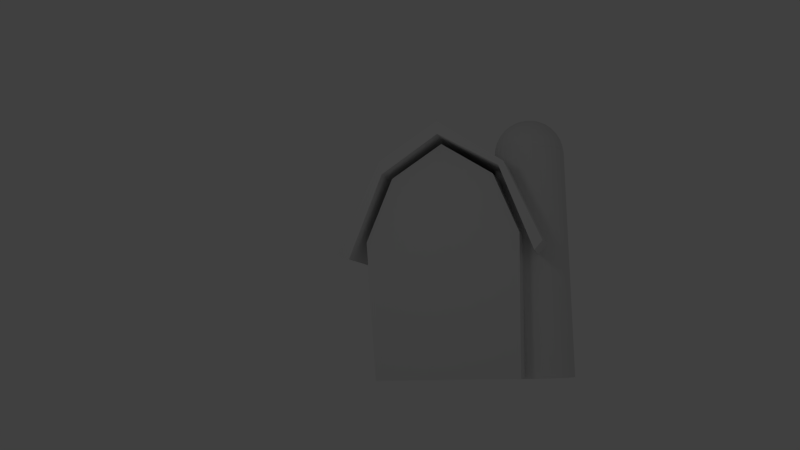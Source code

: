 # Source: barn.blend  (saved by Blender 2.61.0; exported with 4.5.12 LTS)
import bpy
from mathutils import Matrix  # noqa: F401  (used for matrix-valued properties, if any)

bpy.ops.wm.read_factory_settings(use_empty=True)
scene = bpy.context.scene
scene.name = 'Scene'

# ---- collections
col_collection_1 = bpy.data.collections.new('Collection 1'); scene.collection.children.link(col_collection_1)

# ---- materials (node trees are filled in below, after node groups)
mat_material = bpy.data.materials.new('Material')
mat_material.alpha_threshold = 0.0
mat_material.use_transparent_shadow = False
mat_material.roughness = 0.5
mat_material.line_color = (0.0, 0.0, 0.0, 1.0)

# ---- material node trees

# ---- world
world_world = bpy.data.worlds.new('World'); scene.world = world_world
world_world.color = (0.05088, 0.05088, 0.05088)
world_world.use_sun_shadow = False
world_world.sun_shadow_jitter_overblur = 0.0
world_world.cycles.sampling_method = 'MANUAL'
world_world.cycles.sample_map_resolution = 256

# ---- cameras
cam_camera = bpy.data.cameras.new('Camera')
cam_camera.clip_end = 100.0
cam_camera.lens = 35.0
cam_camera.sensor_width = 32.0
cam_camera.sensor_height = 18.0
cam_camera.ortho_scale = 7.314
cam_camera.dof.focus_distance = 0.0
cam_camera.dof.aperture_fstop = 128.0

# ---- lights
light_lamp = bpy.data.lights.new('Lamp', 'POINT')
light_lamp.transmission_factor = 0.0
light_lamp.cutoff_distance = 30.0
light_lamp.energy = 100.0
light_lamp.shadow_buffer_clip_start = 1.001
light_lamp.shadow_soft_size = 1.0
light_lamp.shadow_maximum_resolution = 0.006
light_lamp.use_absolute_resolution = True
light_lamp.cycles.use_multiple_importance_sampling = False

# ---- meshes
me_cube = bpy.data.meshes.new('Cube')
me_cube.from_pydata([(4.615, 1.61, 5.231), (4.588, 1.61, 5.509), (4.506, 1.61, 5.777), (4.374, 1.61, 6.024), (4.197, 1.61, 6.241), (3.98, 1.61, 6.419), (3.733, 1.61, 6.551), (3.465, 1.61, 6.632), (3.186, 1.61, 6.659), (3.46, 1.556, 6.632), (3.723, 1.503, 6.551), (3.965, 1.455, 6.419), (4.177, 1.413, 6.241), (4.352, 1.378, 6.024), (4.481, 1.353, 5.777), (4.561, 1.337, 5.509), (4.588, 1.331, 5.231), (4.506, 1.063, 5.231), (4.481, 1.074, 5.509), (4.406, 1.105, 5.777), (4.284, 1.155, 6.024), (4.12, 1.223, 6.241), (3.92, 1.306, 6.419), (3.691, 1.401, 6.551), (3.444, 1.503, 6.632), (3.418, 1.455, 6.632), (3.641, 1.306, 6.551), (3.846, 1.169, 6.419), (4.026, 1.049, 6.241), (4.174, 0.95, 6.024), (4.284, 0.8767, 5.777), (4.352, 0.8315, 5.509), (4.374, 0.8163, 5.231), (4.197, 0.5997, 5.231), (4.177, 0.6191, 5.509), (4.12, 0.6766, 5.777), (4.026, 0.77, 6.024), (3.901, 0.8957, 6.241), (3.748, 1.049, 6.419), (3.573, 1.223, 6.551), (3.383, 1.413, 6.632), (3.341, 1.378, 6.632), (3.49, 1.155, 6.551), (3.627, 0.95, 6.419), (3.748, 0.77, 6.241), (3.846, 0.6222, 6.024), (3.92, 0.5125, 5.777), (3.965, 0.4448, 5.509), (3.98, 0.422, 5.231), (3.733, 0.29, 5.231), (3.723, 0.3153, 5.509), (3.691, 0.3905, 5.777), (3.641, 0.5125, 6.024), (3.573, 0.6766, 6.241), (3.49, 0.8767, 6.419), (3.396, 1.105, 6.551), (3.293, 1.353, 6.632), (3.241, 1.337, 6.632), (3.293, 1.074, 6.551), (3.341, 0.8315, 6.419), (3.383, 0.6191, 6.241), (3.418, 0.4448, 6.024), (3.444, 0.3153, 5.777), (3.46, 0.2356, 5.509), (3.465, 0.2087, 5.231), (3.186, 0.1812, 5.231), (3.186, 0.2087, 5.509), (3.186, 0.29, 5.777), (3.186, 0.422, 6.024), (3.186, 0.5997, 6.241), (3.186, 0.8163, 6.419), (3.186, 1.063, 6.551), (3.186, 1.331, 6.632), (3.132, 1.337, 6.632), (3.08, 1.074, 6.551), (3.031, 0.8315, 6.419), (2.989, 0.6191, 6.241), (2.955, 0.4448, 6.024), (2.929, 0.3153, 5.777), (2.913, 0.2356, 5.509), (2.908, 0.2087, 5.231), (2.639, 0.29, 5.231), (2.65, 0.3153, 5.509), (2.681, 0.3905, 5.777), (2.732, 0.5125, 6.024), (2.8, 0.6766, 6.241), (2.883, 0.8767, 6.419), (2.977, 1.105, 6.551), (3.08, 1.353, 6.632), (3.031, 1.378, 6.632), (2.883, 1.155, 6.551), (2.745, 0.95, 6.419), (2.625, 0.77, 6.241), (2.526, 0.6222, 6.024), (2.453, 0.5125, 5.777), (2.408, 0.4448, 5.509), (2.392, 0.422, 5.231), (2.176, 0.5997, 5.231), (2.195, 0.6191, 5.509), (2.253, 0.6766, 5.777), (2.346, 0.77, 6.024), (2.472, 0.8957, 6.241), (2.625, 1.049, 6.419), (2.8, 1.223, 6.551), (2.989, 1.413, 6.632), (2.955, 1.455, 6.632), (2.732, 1.306, 6.551), (2.526, 1.169, 6.419), (2.346, 1.049, 6.241), (2.198, 0.95, 6.024), (2.089, 0.8767, 5.777), (2.021, 0.8315, 5.509), (1.998, 0.8163, 5.231), (1.866, 1.063, 5.231), (1.892, 1.074, 5.509), (1.967, 1.105, 5.777), (2.089, 1.155, 6.024), (2.253, 1.223, 6.241), (2.453, 1.306, 6.419), (2.681, 1.401, 6.551), (2.929, 1.503, 6.632), (2.913, 1.556, 6.632), (2.65, 1.503, 6.551), (2.408, 1.455, 6.419), (2.195, 1.413, 6.241), (2.021, 1.378, 6.024), (1.892, 1.353, 5.777), (1.812, 1.337, 5.509), (1.785, 1.331, 5.231), (1.757, 1.61, 5.231), (1.785, 1.61, 5.509), (1.866, 1.61, 5.777), (1.998, 1.61, 6.024), (2.176, 1.61, 6.241), (2.392, 1.61, 6.419), (2.639, 1.61, 6.551), (2.908, 1.61, 6.632), (2.913, 1.664, 6.632), (2.65, 1.717, 6.551), (2.408, 1.765, 6.419), (2.195, 1.807, 6.241), (2.021, 1.842, 6.024), (1.892, 1.868, 5.777), (1.812, 1.884, 5.509), (1.785, 1.889, 5.231), (1.866, 2.157, 5.231), (1.892, 2.146, 5.509), (1.967, 2.115, 5.777), (2.089, 2.065, 6.024), (2.253, 1.997, 6.241), (2.453, 1.914, 6.419), (2.681, 1.819, 6.551), (2.929, 1.717, 6.632), (2.955, 1.765, 6.632), (2.732, 1.914, 6.551), (2.526, 2.051, 6.419), (2.346, 2.171, 6.241), (2.198, 2.27, 6.024), (2.089, 2.344, 5.777), (2.021, 2.389, 5.509), (1.998, 2.404, 5.231), (2.176, 2.62, 5.231), (2.195, 2.601, 5.509), (2.253, 2.544, 5.777), (2.346, 2.45, 6.024), (2.472, 2.325, 6.241), (2.625, 2.171, 6.419), (2.8, 1.997, 6.551), (2.989, 1.807, 6.632), (3.031, 1.842, 6.632), (2.883, 2.065, 6.551), (2.745, 2.27, 6.419), (2.625, 2.45, 6.241), (2.526, 2.598, 6.024), (2.453, 2.708, 5.777), (2.408, 2.775, 5.509), (2.392, 2.798, 5.231), (2.639, 2.93, 5.231), (2.65, 2.905, 5.509), (2.681, 2.83, 5.777), (2.732, 2.708, 6.024), (2.8, 2.544, 6.241), (2.883, 2.344, 6.419), (2.977, 2.115, 6.551), (3.08, 1.868, 6.632), (3.132, 1.884, 6.632), (3.08, 2.146, 6.551), (3.031, 2.389, 6.419), (2.989, 2.601, 6.241), (2.955, 2.775, 6.024), (2.929, 2.905, 5.777), (2.913, 2.985, 5.509), (2.908, 3.012, 5.231), (3.186, 3.039, 5.231), (3.186, 3.012, 5.509), (3.186, 2.93, 5.777), (3.186, 2.798, 6.024), (3.186, 2.62, 6.241), (3.186, 2.404, 6.419), (3.186, 2.157, 6.551), (3.186, 1.889, 6.632), (3.241, 1.884, 6.632), (3.293, 2.146, 6.551), (3.341, 2.389, 6.419), (3.383, 2.601, 6.241), (3.418, 2.775, 6.024), (3.444, 2.905, 5.777), (3.46, 2.985, 5.509), (3.465, 3.012, 5.231), (3.733, 2.93, 5.231), (3.723, 2.905, 5.509), (3.691, 2.83, 5.777), (3.641, 2.708, 6.024), (3.573, 2.544, 6.241), (3.49, 2.344, 6.419), (3.396, 2.115, 6.551), (3.293, 1.868, 6.632), (3.341, 1.842, 6.632), (3.49, 2.065, 6.551), (3.627, 2.27, 6.419), (3.748, 2.45, 6.241), (3.846, 2.598, 6.024), (3.92, 2.708, 5.777), (3.965, 2.775, 5.509), (3.98, 2.798, 5.231), (4.197, 2.62, 5.231), (4.177, 2.601, 5.509), (4.12, 2.544, 5.777), (4.026, 2.45, 6.024), (3.901, 2.325, 6.241), (3.748, 2.171, 6.419), (3.573, 1.997, 6.551), (3.383, 1.807, 6.632), (3.418, 1.765, 6.632), (3.641, 1.914, 6.551), (3.846, 2.051, 6.419), (4.026, 2.171, 6.241), (4.174, 2.27, 6.024), (4.284, 2.344, 5.777), (4.352, 2.389, 5.509), (4.374, 2.404, 5.231), (4.506, 2.157, 5.231), (4.481, 2.146, 5.509), (4.406, 2.115, 5.777), (4.284, 2.065, 6.024), (4.12, 1.997, 6.241), (3.92, 1.914, 6.419), (3.691, 1.819, 6.551), (3.444, 1.717, 6.632), (3.46, 1.664, 6.632), (3.723, 1.717, 6.551), (3.965, 1.765, 6.419), (4.177, 1.807, 6.241), (4.352, 1.842, 6.024), (4.481, 1.868, 5.777), (4.561, 1.884, 5.509), (4.588, 1.889, 5.231), (3.186, 1.607, 5.256), (3.186, 1.607, -4.031), (2.905, 3.022, 5.256), (2.634, 2.94, 5.256), (2.385, 2.807, 5.256), (2.166, 2.627, 5.256), (1.987, 2.409, 5.256), (1.853, 2.159, 5.256), (1.771, 1.889, 5.256), (1.744, 1.607, 5.256), (1.771, 1.326, 5.256), (1.853, 1.055, 5.256), (1.987, 0.8055, 5.256), (2.166, 0.5869, 5.256), (2.385, 0.4075, 5.256), (2.634, 0.2741, 5.256), (2.905, 0.192, 5.256), (3.186, 0.1643, 5.256), (3.468, 0.192, 5.256), (3.738, 0.2741, 5.256), (3.988, 0.4075, 5.256), (4.206, 0.5869, 5.256), (4.386, 0.8055, 5.256), (4.519, 1.055, 5.256), (4.601, 1.326, 5.256), (4.629, 1.607, 5.256), (4.601, 1.889, 5.256), (4.519, 2.159, 5.256), (4.386, 2.409, 5.256), (4.206, 2.627, 5.256), (3.988, 2.807, 5.256), (3.738, 2.94, 5.256), (3.468, 3.022, 5.256), (3.186, 3.05, 5.256), (2.905, 3.022, -4.031), (2.634, 2.94, -4.031), (2.385, 2.807, -4.031), (2.166, 2.627, -4.031), (1.987, 2.409, -4.031), (1.853, 2.159, -4.031), (1.771, 1.889, -4.031), (1.744, 1.607, -4.031), (1.771, 1.326, -4.031), (1.853, 1.055, -4.031), (1.987, 0.8055, -4.031), (2.166, 0.5869, -4.031), (2.385, 0.4075, -4.031), (2.634, 0.2741, -4.031), (2.905, 0.192, -4.031), (3.186, 0.1643, -4.031), (3.468, 0.192, -4.031), (3.738, 0.2741, -4.031), (3.988, 0.4075, -4.031), (4.206, 0.5869, -4.031), (4.386, 0.8055, -4.031), (4.519, 1.055, -4.031), (4.601, 1.326, -4.031), (4.629, 1.607, -4.031), (4.601, 1.889, -4.031), (4.519, 2.159, -4.031), (4.386, 2.409, -4.031), (4.206, 2.627, -4.031), (3.988, 2.807, -4.031), (3.738, 2.94, -4.031), (3.468, 3.022, -4.031), (3.186, 3.05, -4.031), (3.55, 6.835, 0.8483), (3.55, -1.494, 0.8483), (-3.837, -1.494, 0.8483), (-3.837, 6.835, 0.8483), (3.88, 6.835, 1.203), (3.88, -1.494, 1.203), (-4.344, -1.494, 1.051), (-4.344, 6.835, 1.051), (-2.403, -1.494, 4.216), (-2.403, 6.835, 4.216), (-2.504, -1.494, 4.747), (-2.504, 6.835, 4.747), (2.308, -1.494, 4.241), (2.308, 6.835, 4.241), (2.511, -1.494, 4.393), (2.511, 6.835, 4.393), (-0.08368, -1.494, 5.684), (-0.08368, 6.835, 5.684), (-0.08369, -1.494, 6.216), (-0.08368, 6.835, 6.216), (2.782, 6.418, -3.983), (2.782, -1.0, -3.983), (-2.959, -1.0, -3.983), (-2.959, 6.418, -3.983), (2.959, 6.418, 1.629), (2.959, -1.0, 1.629), (-3.238, -1.0, 1.553), (-3.238, 6.418, 1.553), (-0.02529, 6.418, -3.983), (-0.02529, -1.0, -3.983), (-0.02529, 6.418, 5.376), (-0.02529, -1.0, 5.376), (-2.109, 6.418, -3.983), (-2.109, -1.0, -3.983), (-2.109, 6.418, 4.097), (-2.109, -1.0, 4.097), (2.009, 6.418, -3.983), (2.009, -1.0, -3.983), (2.009, 6.418, 4.02), (2.009, -1.0, 4.02)], [], [(0, 1, 15, 16), (14, 15, 1, 2), (13, 14, 2, 3), (12, 13, 3, 4), (11, 12, 4, 5), (10, 11, 5, 6), (9, 10, 6, 7), (8, 9, 7), (8, 24, 9), (24, 23, 10, 9), (23, 22, 11, 10), (22, 21, 12, 11), (21, 20, 13, 12), (20, 19, 14, 13), (19, 18, 15, 14), (18, 17, 16, 15), (31, 32, 17, 18), (30, 31, 18, 19), (29, 30, 19, 20), (28, 29, 20, 21), (27, 28, 21, 22), (26, 27, 22, 23), (25, 26, 23, 24), (8, 25, 24), (8, 40, 25), (40, 39, 26, 25), (39, 38, 27, 26), (38, 37, 28, 27), (37, 36, 29, 28), (36, 35, 30, 29), (35, 34, 31, 30), (34, 33, 32, 31), (47, 48, 33, 34), (46, 47, 34, 35), (45, 46, 35, 36), (44, 45, 36, 37), (43, 44, 37, 38), (42, 43, 38, 39), (41, 42, 39, 40), (8, 41, 40), (8, 56, 41), (56, 55, 42, 41), (55, 54, 43, 42), (54, 53, 44, 43), (53, 52, 45, 44), (52, 51, 46, 45), (51, 50, 47, 46), (50, 49, 48, 47), (63, 64, 49, 50), (62, 63, 50, 51), (61, 62, 51, 52), (60, 61, 52, 53), (59, 60, 53, 54), (58, 59, 54, 55), (57, 58, 55, 56), (8, 57, 56), (8, 72, 57), (72, 71, 58, 57), (71, 70, 59, 58), (70, 69, 60, 59), (69, 68, 61, 60), (68, 67, 62, 61), (67, 66, 63, 62), (66, 65, 64, 63), (79, 80, 65, 66), (78, 79, 66, 67), (77, 78, 67, 68), (76, 77, 68, 69), (75, 76, 69, 70), (74, 75, 70, 71), (73, 74, 71, 72), (8, 73, 72), (8, 88, 73), (88, 87, 74, 73), (87, 86, 75, 74), (86, 85, 76, 75), (85, 84, 77, 76), (84, 83, 78, 77), (83, 82, 79, 78), (82, 81, 80, 79), (95, 96, 81, 82), (94, 95, 82, 83), (93, 94, 83, 84), (92, 93, 84, 85), (91, 92, 85, 86), (90, 91, 86, 87), (89, 90, 87, 88), (8, 89, 88), (8, 104, 89), (104, 103, 90, 89), (103, 102, 91, 90), (102, 101, 92, 91), (101, 100, 93, 92), (100, 99, 94, 93), (99, 98, 95, 94), (98, 97, 96, 95), (111, 112, 97, 98), (110, 111, 98, 99), (109, 110, 99, 100), (108, 109, 100, 101), (107, 108, 101, 102), (106, 107, 102, 103), (105, 106, 103, 104), (8, 105, 104), (8, 120, 105), (120, 119, 106, 105), (119, 118, 107, 106), (118, 117, 108, 107), (117, 116, 109, 108), (116, 115, 110, 109), (115, 114, 111, 110), (114, 113, 112, 111), (127, 128, 113, 114), (126, 127, 114, 115), (125, 126, 115, 116), (124, 125, 116, 117), (123, 124, 117, 118), (122, 123, 118, 119), (121, 122, 119, 120), (8, 121, 120), (8, 136, 121), (136, 135, 122, 121), (135, 134, 123, 122), (134, 133, 124, 123), (133, 132, 125, 124), (132, 131, 126, 125), (131, 130, 127, 126), (130, 129, 128, 127), (143, 144, 129, 130), (142, 143, 130, 131), (141, 142, 131, 132), (140, 141, 132, 133), (139, 140, 133, 134), (138, 139, 134, 135), (137, 138, 135, 136), (8, 137, 136), (8, 152, 137), (152, 151, 138, 137), (151, 150, 139, 138), (150, 149, 140, 139), (149, 148, 141, 140), (148, 147, 142, 141), (147, 146, 143, 142), (146, 145, 144, 143), (159, 160, 145, 146), (158, 159, 146, 147), (157, 158, 147, 148), (156, 157, 148, 149), (155, 156, 149, 150), (154, 155, 150, 151), (153, 154, 151, 152), (8, 153, 152), (8, 168, 153), (168, 167, 154, 153), (167, 166, 155, 154), (166, 165, 156, 155), (165, 164, 157, 156), (164, 163, 158, 157), (163, 162, 159, 158), (162, 161, 160, 159), (175, 176, 161, 162), (174, 175, 162, 163), (173, 174, 163, 164), (172, 173, 164, 165), (171, 172, 165, 166), (170, 171, 166, 167), (169, 170, 167, 168), (8, 169, 168), (8, 184, 169), (184, 183, 170, 169), (183, 182, 171, 170), (182, 181, 172, 171), (181, 180, 173, 172), (180, 179, 174, 173), (179, 178, 175, 174), (178, 177, 176, 175), (191, 192, 177, 178), (190, 191, 178, 179), (189, 190, 179, 180), (188, 189, 180, 181), (187, 188, 181, 182), (186, 187, 182, 183), (185, 186, 183, 184), (8, 185, 184), (8, 200, 185), (200, 199, 186, 185), (199, 198, 187, 186), (198, 197, 188, 187), (197, 196, 189, 188), (196, 195, 190, 189), (195, 194, 191, 190), (194, 193, 192, 191), (207, 208, 193, 194), (206, 207, 194, 195), (205, 206, 195, 196), (204, 205, 196, 197), (203, 204, 197, 198), (202, 203, 198, 199), (201, 202, 199, 200), (8, 201, 200), (8, 216, 201), (216, 215, 202, 201), (215, 214, 203, 202), (214, 213, 204, 203), (213, 212, 205, 204), (212, 211, 206, 205), (211, 210, 207, 206), (210, 209, 208, 207), (223, 224, 209, 210), (222, 223, 210, 211), (221, 222, 211, 212), (220, 221, 212, 213), (219, 220, 213, 214), (218, 219, 214, 215), (217, 218, 215, 216), (8, 217, 216), (8, 232, 217), (232, 231, 218, 217), (231, 230, 219, 218), (230, 229, 220, 219), (229, 228, 221, 220), (228, 227, 222, 221), (227, 226, 223, 222), (226, 225, 224, 223), (239, 240, 225, 226), (238, 239, 226, 227), (237, 238, 227, 228), (236, 237, 228, 229), (235, 236, 229, 230), (234, 235, 230, 231), (233, 234, 231, 232), (8, 233, 232), (8, 248, 233), (248, 247, 234, 233), (247, 246, 235, 234), (246, 245, 236, 235), (245, 244, 237, 236), (244, 243, 238, 237), (243, 242, 239, 238), (242, 241, 240, 239), (255, 256, 241, 242), (254, 255, 242, 243), (253, 254, 243, 244), (252, 253, 244, 245), (251, 252, 245, 246), (250, 251, 246, 247), (249, 250, 247, 248), (8, 249, 248), (8, 7, 249), (7, 6, 250, 249), (6, 5, 251, 250), (5, 4, 252, 251), (4, 3, 253, 252), (3, 2, 254, 253), (2, 1, 255, 254), (1, 0, 256, 255), (290, 322, 291, 259), (292, 260, 259, 291), (293, 261, 260, 292), (294, 262, 261, 293), (295, 263, 262, 294), (296, 264, 263, 295), (297, 265, 264, 296), (298, 266, 265, 297), (299, 267, 266, 298), (300, 268, 267, 299), (301, 269, 268, 300), (302, 270, 269, 301), (303, 271, 270, 302), (304, 272, 271, 303), (305, 273, 272, 304), (306, 274, 273, 305), (307, 275, 274, 306), (308, 276, 275, 307), (309, 277, 276, 308), (310, 278, 277, 309), (311, 279, 278, 310), (312, 280, 279, 311), (313, 281, 280, 312), (314, 282, 281, 313), (315, 283, 282, 314), (316, 284, 283, 315), (317, 285, 284, 316), (318, 286, 285, 317), (319, 287, 286, 318), (320, 288, 287, 319), (321, 289, 288, 320), (322, 290, 289, 321), (257, 290, 259), (291, 322, 258), (257, 259, 260), (258, 292, 291), (257, 260, 261), (258, 293, 292), (257, 261, 262), (258, 294, 293), (257, 262, 263), (258, 295, 294), (257, 263, 264), (258, 296, 295), (257, 264, 265), (258, 297, 296), (257, 265, 266), (258, 298, 297), (257, 266, 267), (258, 299, 298), (257, 267, 268), (258, 300, 299), (257, 268, 269), (258, 301, 300), (257, 269, 270), (258, 302, 301), (257, 270, 271), (258, 303, 302), (257, 271, 272), (258, 304, 303), (257, 272, 273), (258, 305, 304), (257, 273, 274), (258, 306, 305), (257, 274, 275), (258, 307, 306), (257, 275, 276), (258, 308, 307), (257, 276, 277), (258, 309, 308), (257, 277, 278), (258, 310, 309), (257, 278, 279), (258, 311, 310), (257, 279, 280), (258, 312, 311), (257, 280, 281), (258, 313, 312), (257, 281, 282), (258, 314, 313), (257, 282, 283), (258, 315, 314), (257, 283, 284), (258, 316, 315), (257, 284, 285), (258, 317, 316), (257, 285, 286), (258, 318, 317), (257, 286, 287), (258, 319, 318), (257, 287, 288), (258, 320, 319), (257, 288, 289), (258, 321, 320), (257, 289, 290), (258, 322, 321), (323, 327, 328, 324), (325, 329, 330, 326), (331, 325, 326, 332), (334, 330, 329, 333), (333, 329, 325, 331), (332, 326, 330, 334), (336, 323, 324, 335), (327, 338, 337, 328), (328, 337, 335, 324), (323, 336, 338, 327), (335, 339, 340, 336), (339, 331, 332, 340), (338, 342, 341, 337), (342, 334, 333, 341), (337, 341, 339, 335), (341, 333, 331, 339), (336, 340, 342, 338), (340, 332, 334, 342), (343, 347, 348, 344), (345, 349, 350, 346), (352, 356, 355, 351), (356, 345, 346, 355), (353, 357, 358, 354), (357, 350, 349, 358), (354, 358, 356, 352), (358, 349, 345, 356), (351, 355, 357, 353), (355, 346, 350, 357), (351, 359, 360, 352), (359, 343, 344, 360), (347, 361, 362, 348), (361, 353, 354, 362), (348, 362, 360, 344), (362, 354, 352, 360), (343, 359, 361, 347), (359, 351, 353, 361)])
_uv = me_cube.uv_layers.new(name='UVMap')
_uv.uv.foreach_set('vector', [0.3229, 0.6793, 0.3264, 0.6871, 0.3196, 0.6908, 0.315, 0.6837, 0.3237, 0.6971, 0.3196, 0.6908, 0.3264, 0.6871, 0.3295, 0.694, 0.3274, 0.7029, 0.3237, 0.6971, 0.3295, 0.694, 0.3323, 0.7002, 0.331, 0.7083, 0.3274, 0.7029, 0.3323, 0.7002, 0.3349, 0.7061, 0.3346, 0.7135, 0.331, 0.7083, 0.3349, 0.7061, 0.3376, 0.7118, 0.3382, 0.7186, 0.3346, 0.7135, 0.3376, 0.7118, 0.3403, 0.7174, 0.3422, 0.7238, 0.3382, 0.7186, 0.3403, 0.7174, 0.3433, 0.7231, 0.3468, 0.7293, 0.3422, 0.7238, 0.3433, 0.7231, 0.3468, 0.7293, 0.3412, 0.7247, 0.3422, 0.7238, 0.3412, 0.7247, 0.3364, 0.7202, 0.3382, 0.7186, 0.3422, 0.7238, 0.3364, 0.7202, 0.3319, 0.7157, 0.3346, 0.7135, 0.3382, 0.7186, 0.3319, 0.7157, 0.3275, 0.7111, 0.331, 0.7083, 0.3346, 0.7135, 0.3275, 0.7111, 0.3231, 0.7063, 0.3274, 0.7029, 0.331, 0.7083, 0.3231, 0.7063, 0.3185, 0.7012, 0.3237, 0.6971, 0.3274, 0.7029, 0.3185, 0.7012, 0.3134, 0.6955, 0.3196, 0.6908, 0.3237, 0.6971, 0.3134, 0.6955, 0.3077, 0.6891, 0.315, 0.6837, 0.3196, 0.6908, 0.308, 0.7012, 0.3014, 0.6958, 0.3077, 0.6891, 0.3134, 0.6955, 0.3138, 0.706, 0.308, 0.7012, 0.3134, 0.6955, 0.3185, 0.7012, 0.3193, 0.7104, 0.3138, 0.706, 0.3185, 0.7012, 0.3231, 0.7063, 0.3244, 0.7145, 0.3193, 0.7104, 0.3231, 0.7063, 0.3275, 0.7111, 0.3296, 0.7184, 0.3244, 0.7145, 0.3275, 0.7111, 0.3319, 0.7157, 0.3348, 0.7222, 0.3296, 0.7184, 0.3319, 0.7157, 0.3364, 0.7202, 0.3405, 0.7258, 0.3348, 0.7222, 0.3364, 0.7202, 0.3412, 0.7247, 0.3468, 0.7293, 0.3405, 0.7258, 0.3412, 0.7247, 0.3468, 0.7293, 0.3399, 0.727, 0.3405, 0.7258, 0.3399, 0.727, 0.3336, 0.7244, 0.3348, 0.7222, 0.3405, 0.7258, 0.3336, 0.7244, 0.3277, 0.7215, 0.3296, 0.7184, 0.3348, 0.7222, 0.3277, 0.7215, 0.3219, 0.7184, 0.3244, 0.7145, 0.3296, 0.7184, 0.3219, 0.7184, 0.3161, 0.7151, 0.3193, 0.7104, 0.3244, 0.7145, 0.3161, 0.7151, 0.31, 0.7115, 0.3138, 0.706, 0.3193, 0.7104, 0.31, 0.7115, 0.3035, 0.7075, 0.308, 0.7012, 0.3138, 0.706, 0.3035, 0.7075, 0.2963, 0.7032, 0.3014, 0.6958, 0.308, 0.7012, 0.3, 0.7144, 0.2923, 0.7112, 0.2963, 0.7032, 0.3035, 0.7075, 0.307, 0.7175, 0.3, 0.7144, 0.3035, 0.7075, 0.31, 0.7115, 0.3135, 0.7202, 0.307, 0.7175, 0.31, 0.7115, 0.3161, 0.7151, 0.3199, 0.7227, 0.3135, 0.7202, 0.3161, 0.7151, 0.3219, 0.7184, 0.3262, 0.7249, 0.3199, 0.7227, 0.3219, 0.7184, 0.3277, 0.7215, 0.3327, 0.7268, 0.3262, 0.7249, 0.3277, 0.7215, 0.3336, 0.7244, 0.3395, 0.7283, 0.3327, 0.7268, 0.3336, 0.7244, 0.3399, 0.727, 0.3468, 0.7293, 0.3395, 0.7283, 0.3399, 0.727, 0.3468, 0.7293, 0.3394, 0.7297, 0.3395, 0.7283, 0.3394, 0.7297, 0.3323, 0.7294, 0.3327, 0.7268, 0.3395, 0.7283, 0.3323, 0.7294, 0.3254, 0.7285, 0.3262, 0.7249, 0.3327, 0.7268, 0.3254, 0.7285, 0.3186, 0.7273, 0.3199, 0.7227, 0.3262, 0.7249, 0.3186, 0.7273, 0.3118, 0.7257, 0.3135, 0.7202, 0.3199, 0.7227, 0.3118, 0.7257, 0.3048, 0.7239, 0.307, 0.7175, 0.3135, 0.7202, 0.3048, 0.7239, 0.2974, 0.7218, 0.3, 0.7144, 0.307, 0.7175, 0.2974, 0.7218, 0.2894, 0.7195, 0.2923, 0.7112, 0.3, 0.7144, 0.2957, 0.7295, 0.2873, 0.7281, 0.2894, 0.7195, 0.2974, 0.7218, 0.3034, 0.7307, 0.2957, 0.7295, 0.2974, 0.7218, 0.3048, 0.7239, 0.3108, 0.7316, 0.3034, 0.7307, 0.3048, 0.7239, 0.3118, 0.7257, 0.3179, 0.7322, 0.3108, 0.7316, 0.3118, 0.7257, 0.3186, 0.7273, 0.3251, 0.7324, 0.3179, 0.7322, 0.3186, 0.7273, 0.3254, 0.7285, 0.3323, 0.7321, 0.3251, 0.7324, 0.3254, 0.7285, 0.3323, 0.7294, 0.3395, 0.7311, 0.3323, 0.7321, 0.3323, 0.7294, 0.3394, 0.7297, 0.3468, 0.7293, 0.3395, 0.7311, 0.3394, 0.7297, 0.3468, 0.7293, 0.3399, 0.7325, 0.3395, 0.7311, 0.3399, 0.7325, 0.3328, 0.7349, 0.3323, 0.7321, 0.3395, 0.7311, 0.3328, 0.7349, 0.3255, 0.7365, 0.3251, 0.7324, 0.3323, 0.7321, 0.3255, 0.7365, 0.318, 0.7374, 0.3179, 0.7322, 0.3251, 0.7324, 0.318, 0.7374, 0.3105, 0.7378, 0.3108, 0.7316, 0.3179, 0.7322, 0.3105, 0.7378, 0.3029, 0.7377, 0.3034, 0.7307, 0.3108, 0.7316, 0.3029, 0.7377, 0.2949, 0.7374, 0.2957, 0.7295, 0.3034, 0.7307, 0.2949, 0.7374, 0.2864, 0.7369, 0.2873, 0.7281, 0.2957, 0.7295, 0.2948, 0.7454, 0.2863, 0.7456, 0.2864, 0.7369, 0.2949, 0.7374, 0.303, 0.7451, 0.2948, 0.7454, 0.2949, 0.7374, 0.3029, 0.7377, 0.311, 0.7443, 0.303, 0.7451, 0.3029, 0.7377, 0.3105, 0.7378, 0.3189, 0.7428, 0.311, 0.7443, 0.3105, 0.7378, 0.318, 0.7374, 0.3265, 0.7406, 0.3189, 0.7428, 0.318, 0.7374, 0.3255, 0.7365, 0.3338, 0.7376, 0.3265, 0.7406, 0.3255, 0.7365, 0.3328, 0.7349, 0.3406, 0.7338, 0.3338, 0.7376, 0.3328, 0.7349, 0.3399, 0.7325, 0.3468, 0.7293, 0.3406, 0.7338, 0.3399, 0.7325, 0.3468, 0.7293, 0.3415, 0.735, 0.3406, 0.7338, 0.3415, 0.735, 0.3354, 0.7403, 0.3338, 0.7376, 0.3406, 0.7338, 0.3354, 0.7403, 0.3283, 0.7448, 0.3265, 0.7406, 0.3338, 0.7376, 0.3283, 0.7448, 0.3206, 0.7484, 0.3189, 0.7428, 0.3265, 0.7406, 0.3206, 0.7484, 0.3124, 0.751, 0.311, 0.7443, 0.3189, 0.7428, 0.3124, 0.751, 0.3039, 0.7528, 0.303, 0.7451, 0.311, 0.7443, 0.3039, 0.7528, 0.2953, 0.7537, 0.2948, 0.7454, 0.303, 0.7451, 0.2953, 0.7537, 0.2867, 0.7542, 0.2863, 0.7456, 0.2948, 0.7454, 0.3542, 0.7849, 0.358, 0.7931, 0.3495, 0.7967, 0.3461, 0.7881, 0.3509, 0.777, 0.3542, 0.7849, 0.3461, 0.7881, 0.3432, 0.7795, 0.3482, 0.769, 0.3509, 0.777, 0.3432, 0.7795, 0.3411, 0.7707, 0.3461, 0.7609, 0.3482, 0.769, 0.3411, 0.7707, 0.34, 0.7617, 0.3449, 0.7528, 0.3461, 0.7609, 0.34, 0.7617, 0.3402, 0.7528, 0.3446, 0.7447, 0.3449, 0.7528, 0.3402, 0.7528, 0.3416, 0.7444, 0.3453, 0.7369, 0.3446, 0.7447, 0.3416, 0.7444, 0.3438, 0.7366, 0.3468, 0.7293, 0.3453, 0.7369, 0.3438, 0.7366, 0.3468, 0.7293, 0.3468, 0.737, 0.3453, 0.7369, 0.3468, 0.737, 0.3476, 0.7445, 0.3446, 0.7447, 0.3453, 0.7369, 0.3476, 0.7445, 0.3492, 0.752, 0.3449, 0.7528, 0.3446, 0.7447, 0.3492, 0.752, 0.3516, 0.7594, 0.3461, 0.7609, 0.3449, 0.7528, 0.3516, 0.7594, 0.3545, 0.7666, 0.3482, 0.769, 0.3461, 0.7609, 0.3545, 0.7666, 0.358, 0.7738, 0.3509, 0.777, 0.3482, 0.769, 0.358, 0.7738, 0.3619, 0.7812, 0.3542, 0.7849, 0.3509, 0.777, 0.3619, 0.7812, 0.3662, 0.789, 0.358, 0.7931, 0.3542, 0.7849, 0.369, 0.7769, 0.3741, 0.7841, 0.3662, 0.789, 0.3619, 0.7812, 0.3643, 0.7701, 0.369, 0.7769, 0.3619, 0.7812, 0.358, 0.7738, 0.3602, 0.7637, 0.3643, 0.7701, 0.358, 0.7738, 0.3545, 0.7666, 0.3565, 0.7572, 0.3602, 0.7637, 0.3545, 0.7666, 0.3516, 0.7594, 0.3532, 0.7506, 0.3565, 0.7572, 0.3516, 0.7594, 0.3492, 0.752, 0.3504, 0.7438, 0.3532, 0.7506, 0.3492, 0.752, 0.3476, 0.7445, 0.3483, 0.7367, 0.3504, 0.7438, 0.3476, 0.7445, 0.3468, 0.737, 0.3468, 0.7293, 0.3483, 0.7367, 0.3468, 0.737, 0.3468, 0.7293, 0.3496, 0.7363, 0.3483, 0.7367, 0.3496, 0.7363, 0.3529, 0.7426, 0.3504, 0.7438, 0.3483, 0.7367, 0.3529, 0.7426, 0.3567, 0.7487, 0.3532, 0.7506, 0.3504, 0.7438, 0.3567, 0.7487, 0.3608, 0.7544, 0.3565, 0.7572, 0.3532, 0.7506, 0.3608, 0.7544, 0.3653, 0.7601, 0.3602, 0.7637, 0.3565, 0.7572, 0.3653, 0.7601, 0.3701, 0.7658, 0.3643, 0.7701, 0.3602, 0.7637, 0.3701, 0.7658, 0.3754, 0.7718, 0.369, 0.7769, 0.3643, 0.7701, 0.3754, 0.7718, 0.3814, 0.7784, 0.3741, 0.7841, 0.369, 0.7769, 0.3811, 0.766, 0.3878, 0.7717, 0.3814, 0.7784, 0.3754, 0.7718, 0.3751, 0.7609, 0.3811, 0.766, 0.3754, 0.7718, 0.3701, 0.7658, 0.3696, 0.7559, 0.3751, 0.7609, 0.3701, 0.7658, 0.3653, 0.7601, 0.3645, 0.7511, 0.3696, 0.7559, 0.3653, 0.7601, 0.3608, 0.7544, 0.3597, 0.7463, 0.3645, 0.7511, 0.3608, 0.7544, 0.3567, 0.7487, 0.3551, 0.7411, 0.3597, 0.7463, 0.3567, 0.7487, 0.3529, 0.7426, 0.3508, 0.7355, 0.3551, 0.7411, 0.3529, 0.7426, 0.3496, 0.7363, 0.3468, 0.7293, 0.3508, 0.7355, 0.3496, 0.7363, 0.3468, 0.7293, 0.3518, 0.7346, 0.3508, 0.7355, 0.3518, 0.7346, 0.357, 0.7393, 0.3551, 0.7411, 0.3508, 0.7355, 0.357, 0.7393, 0.3622, 0.7435, 0.3597, 0.7463, 0.3551, 0.7411, 0.3622, 0.7435, 0.3676, 0.7474, 0.3645, 0.7511, 0.3597, 0.7463, 0.3676, 0.7474, 0.3733, 0.7513, 0.3696, 0.7559, 0.3645, 0.7511, 0.3733, 0.7513, 0.3793, 0.7553, 0.3751, 0.7609, 0.3696, 0.7559, 0.3793, 0.7553, 0.3859, 0.7595, 0.3811, 0.766, 0.3751, 0.7609, 0.3859, 0.7595, 0.3934, 0.7642, 0.3878, 0.7717, 0.3811, 0.766, 0.3898, 0.7525, 0.3978, 0.756, 0.3934, 0.7642, 0.3859, 0.7595, 0.3826, 0.7493, 0.3898, 0.7525, 0.3859, 0.7595, 0.3793, 0.7553, 0.3761, 0.7463, 0.3826, 0.7493, 0.3793, 0.7553, 0.3733, 0.7513, 0.3701, 0.7434, 0.3761, 0.7463, 0.3733, 0.7513, 0.3676, 0.7474, 0.3642, 0.7404, 0.3701, 0.7434, 0.3676, 0.7474, 0.3622, 0.7435, 0.3584, 0.7372, 0.3642, 0.7404, 0.3622, 0.7435, 0.357, 0.7393, 0.3527, 0.7336, 0.3584, 0.7372, 0.357, 0.7393, 0.3518, 0.7346, 0.3468, 0.7293, 0.3527, 0.7336, 0.3518, 0.7346, 0.3468, 0.7293, 0.3533, 0.7324, 0.3527, 0.7336, 0.3533, 0.7324, 0.3595, 0.7349, 0.3584, 0.7372, 0.3527, 0.7336, 0.3595, 0.7349, 0.3656, 0.7371, 0.3642, 0.7404, 0.3584, 0.7372, 0.3656, 0.7371, 0.3718, 0.739, 0.3701, 0.7434, 0.3642, 0.7404, 0.3718, 0.739, 0.3782, 0.741, 0.3761, 0.7463, 0.3701, 0.7434, 0.3782, 0.741, 0.385, 0.7429, 0.3826, 0.7493, 0.3761, 0.7463, 0.385, 0.7429, 0.3925, 0.7449, 0.3898, 0.7525, 0.3826, 0.7493, 0.3925, 0.7449, 0.4009, 0.7472, 0.3978, 0.756, 0.3898, 0.7525, 0.394, 0.7371, 0.4026, 0.7381, 0.4009, 0.7472, 0.3925, 0.7449, 0.3863, 0.7363, 0.394, 0.7371, 0.3925, 0.7449, 0.385, 0.7429, 0.3794, 0.7354, 0.3863, 0.7363, 0.385, 0.7429, 0.3782, 0.741, 0.3728, 0.7345, 0.3794, 0.7354, 0.3782, 0.741, 0.3718, 0.739, 0.3665, 0.7336, 0.3728, 0.7345, 0.3718, 0.739, 0.3656, 0.7371, 0.3602, 0.7325, 0.3665, 0.7336, 0.3656, 0.7371, 0.3595, 0.7349, 0.3537, 0.7312, 0.3602, 0.7325, 0.3595, 0.7349, 0.3533, 0.7324, 0.3468, 0.7293, 0.3537, 0.7312, 0.3533, 0.7324, 0.3468, 0.7293, 0.3539, 0.7299, 0.3537, 0.7312, 0.3539, 0.7299, 0.3604, 0.7301, 0.3602, 0.7325, 0.3537, 0.7312, 0.3604, 0.7301, 0.3668, 0.7301, 0.3665, 0.7336, 0.3602, 0.7325, 0.3668, 0.7301, 0.3731, 0.73, 0.3728, 0.7345, 0.3665, 0.7336, 0.3731, 0.73, 0.3796, 0.7298, 0.3794, 0.7354, 0.3728, 0.7345, 0.3796, 0.7298, 0.3866, 0.7296, 0.3863, 0.7363, 0.3794, 0.7354, 0.3866, 0.7296, 0.3943, 0.7292, 0.394, 0.7371, 0.3863, 0.7363, 0.3943, 0.7292, 0.403, 0.7288, 0.4026, 0.7381, 0.394, 0.7371, 0.3933, 0.7214, 0.4018, 0.7196, 0.403, 0.7288, 0.3943, 0.7292, 0.3859, 0.7229, 0.3933, 0.7214, 0.3943, 0.7292, 0.3866, 0.7296, 0.379, 0.7242, 0.3859, 0.7229, 0.3866, 0.7296, 0.3796, 0.7298, 0.3726, 0.7255, 0.379, 0.7242, 0.3796, 0.7298, 0.3731, 0.73, 0.3664, 0.7266, 0.3726, 0.7255, 0.3731, 0.73, 0.3668, 0.7301, 0.3603, 0.7277, 0.3664, 0.7266, 0.3668, 0.7301, 0.3604, 0.7301, 0.3539, 0.7286, 0.3603, 0.7277, 0.3604, 0.7301, 0.3539, 0.7299, 0.3468, 0.7293, 0.3539, 0.7286, 0.3539, 0.7299, 0.3468, 0.7293, 0.3536, 0.7273, 0.3539, 0.7286, 0.3536, 0.7273, 0.3597, 0.7253, 0.3603, 0.7277, 0.3539, 0.7286, 0.3597, 0.7253, 0.3656, 0.7233, 0.3664, 0.7266, 0.3603, 0.7277, 0.3656, 0.7233, 0.3714, 0.7212, 0.3726, 0.7255, 0.3664, 0.7266, 0.3714, 0.7212, 0.3775, 0.7189, 0.379, 0.7242, 0.3726, 0.7255, 0.3775, 0.7189, 0.3839, 0.7165, 0.3859, 0.7229, 0.379, 0.7242, 0.3839, 0.7165, 0.3911, 0.7138, 0.3933, 0.7214, 0.3859, 0.7229, 0.3911, 0.7138, 0.3992, 0.7106, 0.4018, 0.7196, 0.3933, 0.7214, 0.3877, 0.7066, 0.3952, 0.7022, 0.3992, 0.7106, 0.3911, 0.7138, 0.3811, 0.7105, 0.3877, 0.7066, 0.3911, 0.7138, 0.3839, 0.7165, 0.3751, 0.7139, 0.3811, 0.7105, 0.3839, 0.7165, 0.3775, 0.7189, 0.3696, 0.7171, 0.3751, 0.7139, 0.3775, 0.7189, 0.3714, 0.7212, 0.3642, 0.7202, 0.3696, 0.7171, 0.3714, 0.7212, 0.3656, 0.7233, 0.3587, 0.7231, 0.3642, 0.7202, 0.3656, 0.7233, 0.3597, 0.7253, 0.3531, 0.7261, 0.3587, 0.7231, 0.3597, 0.7253, 0.3536, 0.7273, 0.3468, 0.7293, 0.3531, 0.7261, 0.3536, 0.7273, 0.3468, 0.7293, 0.3524, 0.7251, 0.3531, 0.7261, 0.3524, 0.7251, 0.3574, 0.7212, 0.3587, 0.7231, 0.3531, 0.7261, 0.3574, 0.7212, 0.3622, 0.7173, 0.3642, 0.7202, 0.3587, 0.7231, 0.3622, 0.7173, 0.367, 0.7134, 0.3696, 0.7171, 0.3642, 0.7202, 0.367, 0.7134, 0.372, 0.7094, 0.3751, 0.7139, 0.3696, 0.7171, 0.372, 0.7094, 0.3774, 0.705, 0.3811, 0.7105, 0.3751, 0.7139, 0.3774, 0.705, 0.3832, 0.7002, 0.3877, 0.7066, 0.3811, 0.7105, 0.3832, 0.7002, 0.3899, 0.6946, 0.3952, 0.7022, 0.3877, 0.7066, 0.3777, 0.6945, 0.3834, 0.6879, 0.3899, 0.6946, 0.3832, 0.7002, 0.3727, 0.7003, 0.3777, 0.6945, 0.3832, 0.7002, 0.3774, 0.705, 0.3682, 0.7054, 0.3727, 0.7003, 0.3774, 0.705, 0.372, 0.7094, 0.364, 0.7102, 0.3682, 0.7054, 0.372, 0.7094, 0.367, 0.7134, 0.3599, 0.7149, 0.364, 0.7102, 0.367, 0.7134, 0.3622, 0.7173, 0.3558, 0.7194, 0.3599, 0.7149, 0.3622, 0.7173, 0.3574, 0.7212, 0.3516, 0.7241, 0.3558, 0.7194, 0.3574, 0.7212, 0.3524, 0.7251, 0.3468, 0.7293, 0.3516, 0.7241, 0.3524, 0.7251, 0.3468, 0.7293, 0.3505, 0.7234, 0.3516, 0.7241, 0.3505, 0.7234, 0.3539, 0.718, 0.3558, 0.7194, 0.3516, 0.7241, 0.3539, 0.718, 0.3572, 0.7128, 0.3599, 0.7149, 0.3558, 0.7194, 0.3572, 0.7128, 0.3604, 0.7076, 0.364, 0.7102, 0.3599, 0.7149, 0.3604, 0.7076, 0.3638, 0.7022, 0.3682, 0.7054, 0.364, 0.7102, 0.3638, 0.7022, 0.3674, 0.6964, 0.3727, 0.7003, 0.3682, 0.7054, 0.3674, 0.6964, 0.3713, 0.6899, 0.3777, 0.6945, 0.3727, 0.7003, 0.3713, 0.6899, 0.3758, 0.6825, 0.3834, 0.6879, 0.3777, 0.6945, 0.3643, 0.6864, 0.3675, 0.6784, 0.3758, 0.6825, 0.3713, 0.6899, 0.3615, 0.6933, 0.3643, 0.6864, 0.3713, 0.6899, 0.3674, 0.6964, 0.3589, 0.6997, 0.3615, 0.6933, 0.3674, 0.6964, 0.3638, 0.7022, 0.3565, 0.7056, 0.3589, 0.6997, 0.3638, 0.7022, 0.3604, 0.7076, 0.3542, 0.7113, 0.3565, 0.7056, 0.3604, 0.7076, 0.3572, 0.7128, 0.3518, 0.7169, 0.3542, 0.7113, 0.3572, 0.7128, 0.3539, 0.718, 0.3494, 0.7228, 0.3518, 0.7169, 0.3539, 0.718, 0.3505, 0.7234, 0.3468, 0.7293, 0.3494, 0.7228, 0.3505, 0.7234, 0.3468, 0.7293, 0.3482, 0.7224, 0.3494, 0.7228, 0.3482, 0.7224, 0.3496, 0.7162, 0.3518, 0.7169, 0.3494, 0.7228, 0.3496, 0.7162, 0.3509, 0.7102, 0.3542, 0.7113, 0.3518, 0.7169, 0.3509, 0.7102, 0.3523, 0.7043, 0.3565, 0.7056, 0.3542, 0.7113, 0.3523, 0.7043, 0.3537, 0.698, 0.3589, 0.6997, 0.3565, 0.7056, 0.3537, 0.698, 0.3552, 0.6914, 0.3615, 0.6933, 0.3589, 0.6997, 0.3552, 0.6914, 0.3569, 0.684, 0.3643, 0.6864, 0.3615, 0.6933, 0.3569, 0.684, 0.3587, 0.6757, 0.3675, 0.6784, 0.3643, 0.6864, 0.3492, 0.6829, 0.3497, 0.6745, 0.3587, 0.6757, 0.3569, 0.684, 0.3487, 0.6904, 0.3492, 0.6829, 0.3569, 0.684, 0.3552, 0.6914, 0.3483, 0.6973, 0.3487, 0.6904, 0.3552, 0.6914, 0.3537, 0.698, 0.3479, 0.7036, 0.3483, 0.6973, 0.3537, 0.698, 0.3523, 0.7043, 0.3476, 0.7098, 0.3479, 0.7036, 0.3523, 0.7043, 0.3509, 0.7102, 0.3472, 0.7159, 0.3476, 0.7098, 0.3509, 0.7102, 0.3496, 0.7162, 0.347, 0.7223, 0.3472, 0.7159, 0.3496, 0.7162, 0.3482, 0.7224, 0.3468, 0.7293, 0.347, 0.7223, 0.3482, 0.7224, 0.3468, 0.7293, 0.3457, 0.7223, 0.347, 0.7223, 0.3457, 0.7223, 0.3449, 0.716, 0.3472, 0.7159, 0.347, 0.7223, 0.3449, 0.716, 0.3442, 0.7099, 0.3476, 0.7098, 0.3472, 0.7159, 0.3442, 0.7099, 0.3435, 0.7037, 0.3479, 0.7036, 0.3476, 0.7098, 0.3435, 0.7037, 0.3428, 0.6973, 0.3483, 0.6973, 0.3479, 0.7036, 0.3428, 0.6973, 0.3421, 0.6905, 0.3487, 0.6904, 0.3483, 0.6973, 0.3421, 0.6905, 0.3414, 0.6832, 0.3492, 0.6829, 0.3487, 0.6904, 0.3414, 0.6832, 0.3405, 0.6745, 0.3497, 0.6745, 0.3492, 0.6829, 0.3338, 0.6845, 0.3315, 0.6762, 0.3405, 0.6745, 0.3414, 0.6832, 0.3357, 0.6917, 0.3338, 0.6845, 0.3414, 0.6832, 0.3421, 0.6905, 0.3374, 0.6984, 0.3357, 0.6917, 0.3421, 0.6905, 0.3428, 0.6973, 0.3391, 0.7045, 0.3374, 0.6984, 0.3428, 0.6973, 0.3435, 0.7037, 0.3408, 0.7105, 0.3391, 0.7045, 0.3435, 0.7037, 0.3442, 0.7099, 0.3425, 0.7165, 0.3408, 0.7105, 0.3442, 0.7099, 0.3449, 0.716, 0.3445, 0.7226, 0.3425, 0.7165, 0.3449, 0.716, 0.3457, 0.7223, 0.3468, 0.7293, 0.3445, 0.7226, 0.3457, 0.7223, 0.3468, 0.7293, 0.3433, 0.7231, 0.3445, 0.7226, 0.3433, 0.7231, 0.3403, 0.7174, 0.3425, 0.7165, 0.3445, 0.7226, 0.3403, 0.7174, 0.3376, 0.7118, 0.3408, 0.7105, 0.3425, 0.7165, 0.3376, 0.7118, 0.3349, 0.7061, 0.3391, 0.7045, 0.3408, 0.7105, 0.3349, 0.7061, 0.3323, 0.7002, 0.3374, 0.6984, 0.3391, 0.7045, 0.3323, 0.7002, 0.3295, 0.694, 0.3357, 0.6917, 0.3374, 0.6984, 0.3295, 0.694, 0.3264, 0.6871, 0.3338, 0.6845, 0.3357, 0.6917, 0.3264, 0.6871, 0.3229, 0.6793, 0.3315, 0.6762, 0.3338, 0.6845, 0.6227, 0.5069, 0.4846, 0.5207, 0.4846, 0.5027, 0.6227, 0.4888, 0.4846, 0.4846, 0.6227, 0.4708, 0.6227, 0.4888, 0.4846, 0.5027, 0.4846, 0.4666, 0.6227, 0.4528, 0.6227, 0.4708, 0.4846, 0.4846, 0.4846, 0.4486, 0.6227, 0.4348, 0.6227, 0.4528, 0.4846, 0.4666, 0.4846, 0.4305, 0.6227, 0.4167, 0.6227, 0.4348, 0.4846, 0.4486, 0.4846, 0.4125, 0.6227, 0.3987, 0.6227, 0.4167, 0.4846, 0.4305, 0.4846, 0.3945, 0.6227, 0.3807, 0.6227, 0.3987, 0.4846, 0.4125, 0.4846, 0.3765, 0.6227, 0.3626, 0.6227, 0.3807, 0.4846, 0.3945, 0.4846, 0.3584, 0.6227, 0.3446, 0.6227, 0.3626, 0.4846, 0.3765, 0.4846, 0.3404, 0.6227, 0.3266, 0.6227, 0.3446, 0.4846, 0.3584, 0.4846, 0.3224, 0.6227, 0.3085, 0.6227, 0.3266, 0.4846, 0.3404, 0.4846, 0.8814, 0.6227, 0.8675, 0.6227, 0.8856, 0.4846, 0.8994, 0.4846, 0.8633, 0.6227, 0.8495, 0.6227, 0.8675, 0.4846, 0.8814, 0.4846, 0.8453, 0.6227, 0.8315, 0.6227, 0.8495, 0.4846, 0.8633, 0.4846, 0.8273, 0.6227, 0.8134, 0.6227, 0.8315, 0.4846, 0.8453, 0.4846, 0.8092, 0.6227, 0.7954, 0.6227, 0.8134, 0.4846, 0.8273, 0.4846, 0.7912, 0.6227, 0.7774, 0.6227, 0.7954, 0.4846, 0.8092, 0.4846, 0.7732, 0.6227, 0.7593, 0.6227, 0.7774, 0.4846, 0.7912, 0.4846, 0.7551, 0.6227, 0.7413, 0.6227, 0.7593, 0.4846, 0.7732, 0.4846, 0.7371, 0.6227, 0.7233, 0.6227, 0.7413, 0.4846, 0.7551, 0.4846, 0.7191, 0.6227, 0.7052, 0.6227, 0.7233, 0.4846, 0.7371, 0.4846, 0.701, 0.6227, 0.6872, 0.6227, 0.7052, 0.4846, 0.7191, 0.4846, 0.683, 0.6227, 0.6692, 0.6227, 0.6872, 0.4846, 0.701, 0.4846, 0.665, 0.6227, 0.6511, 0.6227, 0.6692, 0.4846, 0.683, 0.4846, 0.6469, 0.6227, 0.6331, 0.6227, 0.6511, 0.4846, 0.665, 0.4846, 0.6289, 0.6227, 0.6151, 0.6227, 0.6331, 0.4846, 0.6469, 0.4846, 0.6109, 0.6227, 0.597, 0.6227, 0.6151, 0.4846, 0.6289, 0.4846, 0.5928, 0.6227, 0.579, 0.6227, 0.597, 0.4846, 0.6109, 0.4846, 0.5748, 0.6227, 0.561, 0.6227, 0.579, 0.4846, 0.5928, 0.4846, 0.5568, 0.6227, 0.5429, 0.6227, 0.561, 0.4846, 0.5748, 0.4846, 0.5387, 0.6227, 0.5249, 0.6227, 0.5429, 0.4846, 0.5568, 0.4846, 0.5207, 0.6227, 0.5069, 0.6227, 0.5249, 0.4846, 0.5387, 0.9342, 0.5842, 0.9882, 0.5678, 0.9904, 0.5786, 0.9178, 0.6648, 0.9287, 0.6627, 0.9342, 0.7188, 0.9342, 0.5842, 0.9904, 0.5786, 0.9904, 0.5897, 0.9342, 0.7188, 0.9076, 0.6691, 0.9178, 0.6648, 0.9342, 0.5842, 0.9904, 0.5897, 0.9882, 0.6006, 0.9342, 0.7188, 0.8984, 0.6752, 0.9076, 0.6691, 0.9342, 0.5842, 0.9882, 0.6006, 0.984, 0.6108, 0.9342, 0.7188, 0.8906, 0.683, 0.8984, 0.6752, 0.9342, 0.5842, 0.984, 0.6108, 0.9778, 0.62, 0.9342, 0.7188, 0.8845, 0.6922, 0.8906, 0.683, 0.9342, 0.5842, 0.9778, 0.62, 0.97, 0.6278, 0.9342, 0.7188, 0.8802, 0.7025, 0.8845, 0.6922, 0.9342, 0.5842, 0.97, 0.6278, 0.9608, 0.6339, 0.9342, 0.7188, 0.8781, 0.7133, 0.8802, 0.7025, 0.9342, 0.5842, 0.9608, 0.6339, 0.9506, 0.6382, 0.9342, 0.7188, 0.8781, 0.7244, 0.8781, 0.7133, 0.9342, 0.5842, 0.9506, 0.6382, 0.9397, 0.6403, 0.9342, 0.7188, 0.8802, 0.7352, 0.8781, 0.7244, 0.9342, 0.5842, 0.9397, 0.6403, 0.9287, 0.6403, 0.9342, 0.7188, 0.8845, 0.7454, 0.8802, 0.7352, 0.9342, 0.5842, 0.9287, 0.6403, 0.9178, 0.6382, 0.9342, 0.7188, 0.8906, 0.7546, 0.8845, 0.7454, 0.9342, 0.5842, 0.9178, 0.6382, 0.9076, 0.6339, 0.9342, 0.7188, 0.8984, 0.7624, 0.8906, 0.7546, 0.9342, 0.5842, 0.9076, 0.6339, 0.8984, 0.6278, 0.9342, 0.7188, 0.9076, 0.7686, 0.8984, 0.7624, 0.9342, 0.5842, 0.8984, 0.6278, 0.8906, 0.62, 0.9342, 0.7188, 0.9178, 0.7728, 0.9076, 0.7686, 0.9342, 0.5842, 0.8906, 0.62, 0.8845, 0.6108, 0.9342, 0.7188, 0.9287, 0.775, 0.9178, 0.7728, 0.9342, 0.5842, 0.8845, 0.6108, 0.8802, 0.6006, 0.9342, 0.7188, 0.9397, 0.775, 0.9287, 0.775, 0.9342, 0.5842, 0.8802, 0.6006, 0.8781, 0.5897, 0.9342, 0.7188, 0.9506, 0.7728, 0.9397, 0.775, 0.9342, 0.5842, 0.8781, 0.5897, 0.8781, 0.5786, 0.9342, 0.7188, 0.9608, 0.7686, 0.9506, 0.7728, 0.9342, 0.5842, 0.8781, 0.5786, 0.8802, 0.5678, 0.9342, 0.7188, 0.97, 0.7624, 0.9608, 0.7686, 0.9342, 0.5842, 0.8802, 0.5678, 0.8845, 0.5576, 0.9342, 0.7188, 0.9778, 0.7546, 0.97, 0.7624, 0.9342, 0.5842, 0.8845, 0.5576, 0.8906, 0.5484, 0.9342, 0.7188, 0.984, 0.7454, 0.9778, 0.7546, 0.9342, 0.5842, 0.8906, 0.5484, 0.8984, 0.5406, 0.9342, 0.7188, 0.9882, 0.7352, 0.984, 0.7454, 0.9342, 0.5842, 0.8984, 0.5406, 0.9076, 0.5344, 0.9342, 0.7188, 0.9904, 0.7244, 0.9882, 0.7352, 0.9342, 0.5842, 0.9076, 0.5344, 0.9178, 0.5302, 0.9342, 0.7188, 0.9904, 0.7133, 0.9904, 0.7244, 0.9342, 0.5842, 0.9178, 0.5302, 0.9287, 0.528, 0.9342, 0.7188, 0.9882, 0.7025, 0.9904, 0.7133, 0.9342, 0.5842, 0.9287, 0.528, 0.9397, 0.528, 0.9342, 0.7188, 0.984, 0.6922, 0.9882, 0.7025, 0.9342, 0.5842, 0.9397, 0.528, 0.9506, 0.5302, 0.9342, 0.7188, 0.9778, 0.683, 0.984, 0.6922, 0.9342, 0.5842, 0.9506, 0.5302, 0.9608, 0.5344, 0.9342, 0.7188, 0.97, 0.6752, 0.9778, 0.683, 0.9342, 0.5842, 0.9608, 0.5344, 0.97, 0.5406, 0.9342, 0.7188, 0.9608, 0.6691, 0.97, 0.6752, 0.9342, 0.5842, 0.97, 0.5406, 0.9778, 0.5484, 0.9342, 0.7188, 0.9506, 0.6648, 0.9608, 0.6691, 0.9342, 0.5842, 0.9778, 0.5484, 0.984, 0.5576, 0.9342, 0.7188, 0.9397, 0.6627, 0.9506, 0.6648, 0.9342, 0.5842, 0.984, 0.5576, 0.9882, 0.5678, 0.9342, 0.7188, 0.9287, 0.6627, 0.9397, 0.6627, 0.4567, 0.01978, 0.4924, 0.0179, 0.4924, 0.2915, 0.4567, 0.2934, 0.03579, 0.2934, 7.458e-08, 0.2952, 0.0, 0.02154, 0.03579, 0.01978, 0.156, 0.2934, 0.03579, 0.2934, 0.03579, 0.01978, 0.156, 0.01978, 0.8036, 0.0179, 0.9393, 0.0179, 0.9393, 0.2915, 0.8036, 0.2915, 0.8036, 0.2915, 0.9393, 0.2915, 0.9387, 0.3085, 0.8246, 0.3074, 0.8184, 0.001979, 0.9386, 0.0, 0.9393, 0.0179, 0.8036, 0.0179, 0.338, 0.01978, 0.4567, 0.01978, 0.4567, 0.2934, 0.338, 0.2934, 0.4924, 0.0179, 0.6065, 0.0179, 0.6065, 0.2915, 0.4924, 0.2915, 0.4924, 0.2915, 0.6065, 0.2915, 0.6039, 0.3062, 0.4852, 0.3062, 0.485, 0.00333, 0.6029, 0.003229, 0.6065, 0.0179, 0.4924, 0.0179, 0.338, 0.2934, 0.2462, 0.2934, 0.2462, 0.01978, 0.338, 0.01978, 0.2462, 0.2934, 0.156, 0.2934, 0.156, 0.01978, 0.2462, 0.01978, 0.6065, 0.0179, 0.7106, 0.0179, 0.7106, 0.2915, 0.6065, 0.2915, 0.7106, 0.0179, 0.8036, 0.0179, 0.8036, 0.2915, 0.7106, 0.2915, 0.6065, 0.2915, 0.7106, 0.2915, 0.7006, 0.3058, 0.6106, 0.3043, 0.7106, 0.2915, 0.8036, 0.2915, 0.8099, 0.3082, 0.7197, 0.3065, 0.6089, 0.005421, 0.7006, 0.003611, 0.7106, 0.0179, 0.6065, 0.0179, 0.7197, 0.00297, 0.8099, 0.001245, 0.8036, 0.0179, 0.7106, 0.0179, 0.9127, 0.3085, 0.9127, 0.528, 0.6227, 0.528, 0.6227, 0.3085, 0.6227, 0.9917, 0.6227, 0.775, 0.9127, 0.775, 0.9127, 0.9917, 0.0005885, 0.7919, 0.0005885, 0.7119, 0.2854, 0.7119, 0.2854, 0.7919, 0.0005885, 0.7119, 0.0, 0.6745, 0.2848, 0.6745, 0.2854, 0.7119, 0.704, 0.528, 0.7854, 0.528, 0.7854, 0.775, 0.704, 0.775, 0.7854, 0.528, 0.8781, 0.528, 0.8781, 0.775, 0.7854, 0.775, 0.3679, 0.6745, 0.2864, 0.6245, 0.2864, 0.3085, 0.3679, 0.3085, 0.2864, 0.6245, 0.2423, 0.525, 0.2532, 0.3085, 0.2864, 0.3085, 0.1167, 0.3085, 0.1982, 0.3085, 0.1982, 0.6245, 0.1167, 0.6745, 0.1982, 0.3085, 0.2314, 0.3085, 0.2423, 0.525, 0.1982, 0.6245, 0.2854, 0.7919, 0.2854, 0.87, 0.0005885, 0.87, 0.0005885, 0.7919, 0.2854, 0.87, 0.2863, 0.9074, 0.001497, 0.9074, 0.0005885, 0.87, 0.6227, 0.8994, 0.6227, 1.0, 0.3326, 1.0, 0.3326, 0.8994, 0.6227, 0.528, 0.704, 0.528, 0.704, 0.775, 0.6227, 0.775, 0.4846, 0.528, 0.4474, 0.6215, 0.4474, 0.3085, 0.4776, 0.3085, 0.4474, 0.6215, 0.3679, 0.6745, 0.3679, 0.3085, 0.4474, 0.3085, 0.00693, 0.3085, 0.03715, 0.3085, 0.03715, 0.6215, 0.0, 0.528, 0.03715, 0.3085, 0.1167, 0.3085, 0.1167, 0.6745, 0.03715, 0.6215])
me_cube.materials.append(mat_material)
me_cube.use_remesh_preserve_volume = False
me_cube.use_remesh_preserve_attributes = False
me_cube.use_mirror_vertex_groups = False
me_cube.update()

# ---- objects
ob_cube = bpy.data.objects.new('Cube', me_cube)
ob_lamp = bpy.data.objects.new('Lamp', light_lamp)
ob_camera = bpy.data.objects.new('Camera', cam_camera)

# ---- transforms, parenting, visibility, modifiers, constraints
ob_cube.location = (-0.1266, -2.785, 3.899)
ob_cube.lock_rotations_4d = False
ob_cube.empty_display_type = 'ARROWS'
ob_cube.lineart.crease_threshold = 0.0
ob_lamp.location = (-0.8829, -17.18, 8.873)
ob_lamp.rotation_euler = (0.6503, 0.05522, 1.866)
ob_lamp.lock_rotations_4d = False
ob_lamp.empty_display_type = 'ARROWS'
ob_lamp.color = (0.0, 0.0, 0.0, 0.0)
ob_lamp.lineart.crease_threshold = 0.0
ob_camera.location = (6.892, -37.5, 1.027)
ob_camera.rotation_euler = (1.715, 0.02347, 6.543)
ob_camera.lock_rotations_4d = False
ob_camera.empty_display_type = 'ARROWS'
ob_camera.color = (0.0, 0.0, 0.0, 0.0)
ob_camera.display_type = 'WIRE'
ob_camera.lineart.crease_threshold = 0.0

# ---- collection membership
col_collection_1.objects.link(ob_cube)
col_collection_1.objects.link(ob_lamp)
col_collection_1.objects.link(ob_camera)

# ---- scene / render settings (as saved in the file)
scene.camera = ob_camera
scene.frame_start = 1; scene.frame_end = 250; scene.frame_set(1)
scene.render.engine = 'BLENDER_EEVEE_NEXT'
scene.render.image_settings.color_mode = 'RGB'
scene.render.image_settings.compression = 90
scene.render.resolution_percentage = 50
scene.render.dither_intensity = 0.0
scene.render.bake_margin = 2
scene.render.bake_bias = 0.0
scene.cycles.use_denoising = False
scene.cycles.samples = 10
scene.cycles.sampling_pattern = 'TABULATED_SOBOL'
scene.cycles.light_sampling_threshold = 0.0
scene.cycles.use_adaptive_sampling = False
scene.cycles.use_light_tree = False
scene.cycles.blur_glossy = 0.0
scene.cycles.volume_bounces = 1
scene.cycles.pixel_filter_type = 'GAUSSIAN'
scene.cycles.sample_clamp_indirect = 0.0
scene.view_settings.view_transform = 'Standard'
bpy.context.view_layer.update()
